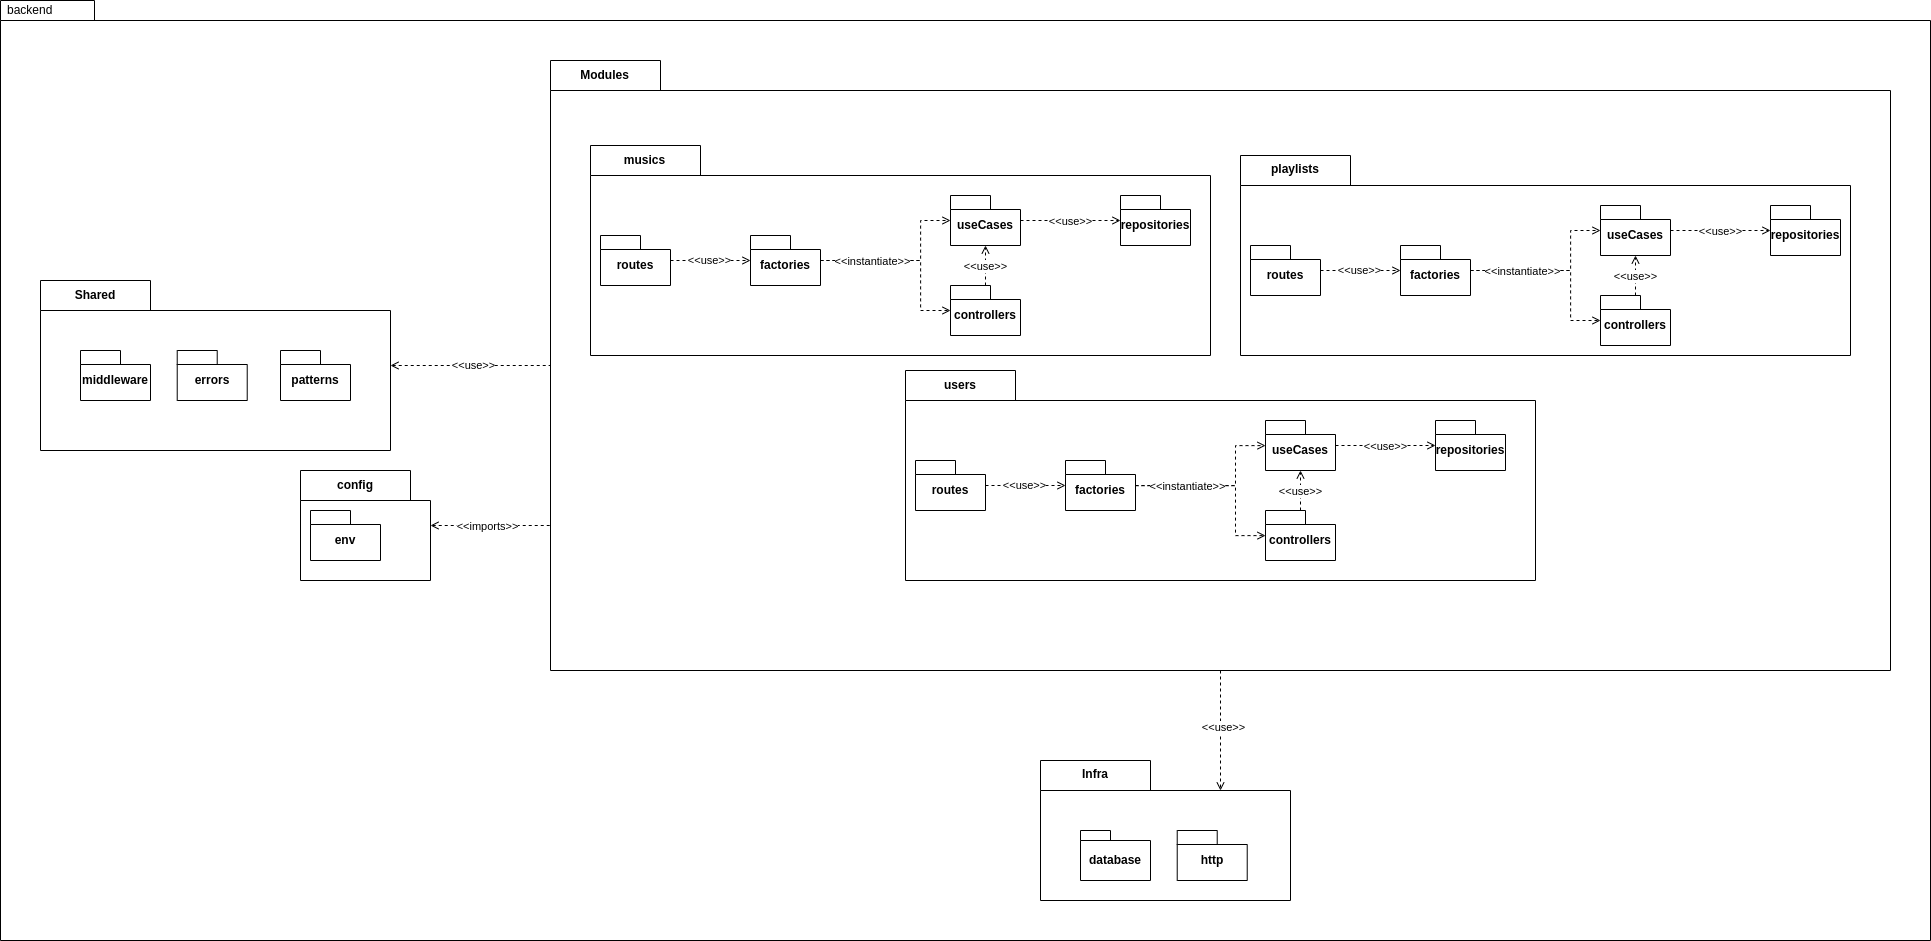

The diagram above was exported from draw.io. Its source (the exported page's mxGraphModel, read from the mxfile embedded in the PNG):
<mxGraphModel dx="3187" dy="1760" grid="1" gridSize="10" guides="1" tooltips="1" connect="1" arrows="1" fold="1" page="1" pageScale="1" pageWidth="850" pageHeight="1100" math="0" shadow="0">
  <root>
    <mxCell id="0" />
    <mxCell id="1" parent="0" />
    <mxCell id="2" value="backend" style="shape=folder;xSize=90;align=left;spacingLeft=10;align=left;verticalAlign=top;spacingLeft=5;spacingTop=-4;tabWidth=70;tabHeight=20;tabPosition=left;html=1;recursiveResize=0;movable=0;resizable=0;rotatable=0;deletable=0;editable=0;locked=1;connectable=0;" vertex="1" parent="1">
      <mxGeometry x="800" width="1930" height="940" as="geometry" />
    </mxCell>
    <mxCell id="3" value="Modules" style="shape=folder;fontStyle=1;tabWidth=110;tabHeight=30;tabPosition=left;html=1;boundedLbl=1;labelInHeader=1;container=1;collapsible=0;whiteSpace=wrap;movable=1;resizable=1;rotatable=1;deletable=1;editable=1;locked=0;connectable=1;recursiveResize=0;" vertex="1" parent="1">
      <mxGeometry x="1350" y="60" width="1340" height="610" as="geometry" />
    </mxCell>
    <mxCell id="4" value="" style="html=1;strokeColor=none;resizeWidth=1;resizeHeight=1;fillColor=none;part=1;connectable=0;allowArrows=0;deletable=0;whiteSpace=wrap;" vertex="1" parent="3">
      <mxGeometry width="1380" height="427" relative="1" as="geometry">
        <mxPoint y="30" as="offset" />
      </mxGeometry>
    </mxCell>
    <mxCell id="5" value="users" style="shape=folder;fontStyle=1;tabWidth=110;tabHeight=30;tabPosition=left;html=1;boundedLbl=1;labelInHeader=1;container=1;collapsible=0;whiteSpace=wrap;recursiveResize=0;" vertex="1" parent="3">
      <mxGeometry x="355" y="310" width="630" height="210" as="geometry" />
    </mxCell>
    <mxCell id="6" value="" style="html=1;strokeColor=none;resizeWidth=1;resizeHeight=1;fillColor=none;part=1;connectable=0;allowArrows=0;deletable=0;whiteSpace=wrap;" vertex="1" parent="5">
      <mxGeometry width="325.4119251893599" height="119" relative="1" as="geometry">
        <mxPoint y="30" as="offset" />
      </mxGeometry>
    </mxCell>
    <mxCell id="7" style="edgeStyle=orthogonalEdgeStyle;rounded=0;orthogonalLoop=1;jettySize=auto;html=1;dashed=1;endArrow=open;endFill=0;" edge="1" parent="5" source="10" target="14">
      <mxGeometry relative="1" as="geometry">
        <Array as="points">
          <mxPoint x="330" y="115" />
          <mxPoint x="330" y="75" />
        </Array>
      </mxGeometry>
    </mxCell>
    <mxCell id="8" style="edgeStyle=orthogonalEdgeStyle;rounded=0;orthogonalLoop=1;jettySize=auto;html=1;endArrow=open;endFill=0;dashed=1;" edge="1" parent="5" source="10" target="20">
      <mxGeometry relative="1" as="geometry">
        <Array as="points">
          <mxPoint x="330" y="115" />
          <mxPoint x="330" y="165" />
        </Array>
      </mxGeometry>
    </mxCell>
    <mxCell id="9" value="&amp;lt;&amp;lt;instantiate&amp;gt;&amp;gt;" style="edgeLabel;html=1;align=center;verticalAlign=middle;resizable=0;points=[];" vertex="1" connectable="0" parent="8">
      <mxGeometry x="-0.7048" y="-1" relative="1" as="geometry">
        <mxPoint x="24" y="-1" as="offset" />
      </mxGeometry>
    </mxCell>
    <mxCell id="10" value="factories" style="shape=folder;fontStyle=1;spacingTop=10;tabWidth=40;tabHeight=14;tabPosition=left;html=1;whiteSpace=wrap;" vertex="1" parent="5">
      <mxGeometry x="160" y="90" width="70" height="50" as="geometry" />
    </mxCell>
    <mxCell id="11" value="repositories" style="shape=folder;fontStyle=1;spacingTop=10;tabWidth=40;tabHeight=14;tabPosition=left;html=1;whiteSpace=wrap;" vertex="1" parent="5">
      <mxGeometry x="530" y="50" width="70" height="50" as="geometry" />
    </mxCell>
    <mxCell id="12" style="edgeStyle=orthogonalEdgeStyle;rounded=0;orthogonalLoop=1;jettySize=auto;html=1;dashed=1;endArrow=open;endFill=0;" edge="1" parent="5" source="14" target="11">
      <mxGeometry relative="1" as="geometry" />
    </mxCell>
    <mxCell id="13" value="&amp;lt;&amp;lt;use&amp;gt;&amp;gt;" style="edgeLabel;html=1;align=center;verticalAlign=middle;resizable=0;points=[];" vertex="1" connectable="0" parent="12">
      <mxGeometry x="-0.0314" relative="1" as="geometry">
        <mxPoint as="offset" />
      </mxGeometry>
    </mxCell>
    <mxCell id="14" value="useCases" style="shape=folder;fontStyle=1;spacingTop=10;tabWidth=40;tabHeight=14;tabPosition=left;html=1;whiteSpace=wrap;" vertex="1" parent="5">
      <mxGeometry x="360" y="50" width="70" height="50" as="geometry" />
    </mxCell>
    <mxCell id="15" style="edgeStyle=orthogonalEdgeStyle;rounded=0;orthogonalLoop=1;jettySize=auto;html=1;dashed=1;endArrow=open;endFill=0;" edge="1" parent="5" source="17" target="10">
      <mxGeometry relative="1" as="geometry">
        <mxPoint x="130" y="115" as="targetPoint" />
      </mxGeometry>
    </mxCell>
    <mxCell id="16" value="&amp;lt;&amp;lt;use&amp;gt;&amp;gt;" style="edgeLabel;html=1;align=center;verticalAlign=middle;resizable=0;points=[];" vertex="1" connectable="0" parent="15">
      <mxGeometry x="-0.0457" y="1" relative="1" as="geometry">
        <mxPoint as="offset" />
      </mxGeometry>
    </mxCell>
    <mxCell id="17" value="routes" style="shape=folder;fontStyle=1;spacingTop=10;tabWidth=40;tabHeight=14;tabPosition=left;html=1;whiteSpace=wrap;" vertex="1" parent="5">
      <mxGeometry x="10" y="90" width="70" height="50" as="geometry" />
    </mxCell>
    <mxCell id="18" style="edgeStyle=orthogonalEdgeStyle;rounded=0;orthogonalLoop=1;jettySize=auto;html=1;dashed=1;endArrow=open;endFill=0;" edge="1" parent="5" source="20" target="14">
      <mxGeometry relative="1" as="geometry" />
    </mxCell>
    <mxCell id="19" value="&amp;lt;&amp;lt;use&amp;gt;&amp;gt;" style="edgeLabel;html=1;align=center;verticalAlign=middle;resizable=0;points=[];" vertex="1" connectable="0" parent="18">
      <mxGeometry x="-0.0357" y="1" relative="1" as="geometry">
        <mxPoint as="offset" />
      </mxGeometry>
    </mxCell>
    <mxCell id="20" value="controllers" style="shape=folder;fontStyle=1;spacingTop=10;tabWidth=40;tabHeight=14;tabPosition=left;html=1;whiteSpace=wrap;" vertex="1" parent="5">
      <mxGeometry x="360" y="140" width="70" height="50" as="geometry" />
    </mxCell>
    <mxCell id="21" value="musics" style="shape=folder;fontStyle=1;tabWidth=110;tabHeight=30;tabPosition=left;html=1;boundedLbl=1;labelInHeader=1;container=1;collapsible=0;whiteSpace=wrap;recursiveResize=0;" vertex="1" parent="3">
      <mxGeometry x="40" y="85" width="620" height="210" as="geometry" />
    </mxCell>
    <mxCell id="22" value="" style="html=1;strokeColor=none;resizeWidth=1;resizeHeight=1;fillColor=none;part=1;connectable=0;allowArrows=0;deletable=0;whiteSpace=wrap;" vertex="1" parent="21">
      <mxGeometry width="325.4119251893599" height="119" relative="1" as="geometry">
        <mxPoint y="30" as="offset" />
      </mxGeometry>
    </mxCell>
    <mxCell id="23" style="edgeStyle=orthogonalEdgeStyle;rounded=0;orthogonalLoop=1;jettySize=auto;html=1;dashed=1;endArrow=open;endFill=0;" edge="1" parent="21" source="26" target="30">
      <mxGeometry relative="1" as="geometry">
        <Array as="points">
          <mxPoint x="330" y="115" />
          <mxPoint x="330" y="75" />
        </Array>
      </mxGeometry>
    </mxCell>
    <mxCell id="24" style="edgeStyle=orthogonalEdgeStyle;rounded=0;orthogonalLoop=1;jettySize=auto;html=1;endArrow=open;endFill=0;dashed=1;" edge="1" parent="21" source="26" target="36">
      <mxGeometry relative="1" as="geometry">
        <Array as="points">
          <mxPoint x="330" y="115" />
          <mxPoint x="330" y="165" />
        </Array>
      </mxGeometry>
    </mxCell>
    <mxCell id="25" value="&amp;lt;&amp;lt;instantiate&amp;gt;&amp;gt;" style="edgeLabel;html=1;align=center;verticalAlign=middle;resizable=0;points=[];" vertex="1" connectable="0" parent="24">
      <mxGeometry x="-0.7048" y="-1" relative="1" as="geometry">
        <mxPoint x="24" y="-1" as="offset" />
      </mxGeometry>
    </mxCell>
    <mxCell id="26" value="factories" style="shape=folder;fontStyle=1;spacingTop=10;tabWidth=40;tabHeight=14;tabPosition=left;html=1;whiteSpace=wrap;" vertex="1" parent="21">
      <mxGeometry x="160" y="90" width="70" height="50" as="geometry" />
    </mxCell>
    <mxCell id="27" value="repositories" style="shape=folder;fontStyle=1;spacingTop=10;tabWidth=40;tabHeight=14;tabPosition=left;html=1;whiteSpace=wrap;" vertex="1" parent="21">
      <mxGeometry x="530" y="50" width="70" height="50" as="geometry" />
    </mxCell>
    <mxCell id="28" style="edgeStyle=orthogonalEdgeStyle;rounded=0;orthogonalLoop=1;jettySize=auto;html=1;dashed=1;endArrow=open;endFill=0;" edge="1" parent="21" source="30" target="27">
      <mxGeometry relative="1" as="geometry" />
    </mxCell>
    <mxCell id="29" value="&amp;lt;&amp;lt;use&amp;gt;&amp;gt;" style="edgeLabel;html=1;align=center;verticalAlign=middle;resizable=0;points=[];" vertex="1" connectable="0" parent="28">
      <mxGeometry x="-0.0314" relative="1" as="geometry">
        <mxPoint as="offset" />
      </mxGeometry>
    </mxCell>
    <mxCell id="30" value="useCases" style="shape=folder;fontStyle=1;spacingTop=10;tabWidth=40;tabHeight=14;tabPosition=left;html=1;whiteSpace=wrap;" vertex="1" parent="21">
      <mxGeometry x="360" y="50" width="70" height="50" as="geometry" />
    </mxCell>
    <mxCell id="31" style="edgeStyle=orthogonalEdgeStyle;rounded=0;orthogonalLoop=1;jettySize=auto;html=1;dashed=1;endArrow=open;endFill=0;" edge="1" parent="21" source="33" target="26">
      <mxGeometry relative="1" as="geometry">
        <mxPoint x="130" y="115" as="targetPoint" />
      </mxGeometry>
    </mxCell>
    <mxCell id="32" value="&amp;lt;&amp;lt;use&amp;gt;&amp;gt;" style="edgeLabel;html=1;align=center;verticalAlign=middle;resizable=0;points=[];" vertex="1" connectable="0" parent="31">
      <mxGeometry x="-0.0457" y="1" relative="1" as="geometry">
        <mxPoint as="offset" />
      </mxGeometry>
    </mxCell>
    <mxCell id="33" value="routes" style="shape=folder;fontStyle=1;spacingTop=10;tabWidth=40;tabHeight=14;tabPosition=left;html=1;whiteSpace=wrap;" vertex="1" parent="21">
      <mxGeometry x="10" y="90" width="70" height="50" as="geometry" />
    </mxCell>
    <mxCell id="34" style="edgeStyle=orthogonalEdgeStyle;rounded=0;orthogonalLoop=1;jettySize=auto;html=1;dashed=1;endArrow=open;endFill=0;" edge="1" parent="21" source="36" target="30">
      <mxGeometry relative="1" as="geometry" />
    </mxCell>
    <mxCell id="35" value="&amp;lt;&amp;lt;use&amp;gt;&amp;gt;" style="edgeLabel;html=1;align=center;verticalAlign=middle;resizable=0;points=[];" vertex="1" connectable="0" parent="34">
      <mxGeometry x="-0.0357" y="1" relative="1" as="geometry">
        <mxPoint as="offset" />
      </mxGeometry>
    </mxCell>
    <mxCell id="36" value="controllers" style="shape=folder;fontStyle=1;spacingTop=10;tabWidth=40;tabHeight=14;tabPosition=left;html=1;whiteSpace=wrap;" vertex="1" parent="21">
      <mxGeometry x="360" y="140" width="70" height="50" as="geometry" />
    </mxCell>
    <mxCell id="37" value="playlists" style="shape=folder;fontStyle=1;tabWidth=110;tabHeight=30;tabPosition=left;html=1;boundedLbl=1;labelInHeader=1;container=1;collapsible=0;whiteSpace=wrap;recursiveResize=0;" vertex="1" parent="3">
      <mxGeometry x="690" y="95" width="610" height="200" as="geometry" />
    </mxCell>
    <mxCell id="38" value="" style="html=1;strokeColor=none;resizeWidth=1;resizeHeight=1;fillColor=none;part=1;connectable=0;allowArrows=0;deletable=0;whiteSpace=wrap;" vertex="1" parent="37">
      <mxGeometry width="325.4119251893599" height="119" relative="1" as="geometry">
        <mxPoint y="30" as="offset" />
      </mxGeometry>
    </mxCell>
    <mxCell id="39" style="edgeStyle=orthogonalEdgeStyle;rounded=0;orthogonalLoop=1;jettySize=auto;html=1;dashed=1;endArrow=open;endFill=0;" edge="1" parent="37" source="42" target="46">
      <mxGeometry relative="1" as="geometry">
        <Array as="points">
          <mxPoint x="330" y="115" />
          <mxPoint x="330" y="75" />
        </Array>
      </mxGeometry>
    </mxCell>
    <mxCell id="40" style="edgeStyle=orthogonalEdgeStyle;rounded=0;orthogonalLoop=1;jettySize=auto;html=1;endArrow=open;endFill=0;dashed=1;" edge="1" parent="37" source="42" target="52">
      <mxGeometry relative="1" as="geometry">
        <Array as="points">
          <mxPoint x="330" y="115" />
          <mxPoint x="330" y="165" />
        </Array>
      </mxGeometry>
    </mxCell>
    <mxCell id="41" value="&amp;lt;&amp;lt;instantiate&amp;gt;&amp;gt;" style="edgeLabel;html=1;align=center;verticalAlign=middle;resizable=0;points=[];" vertex="1" connectable="0" parent="40">
      <mxGeometry x="-0.7048" y="-1" relative="1" as="geometry">
        <mxPoint x="24" y="-1" as="offset" />
      </mxGeometry>
    </mxCell>
    <mxCell id="42" value="factories" style="shape=folder;fontStyle=1;spacingTop=10;tabWidth=40;tabHeight=14;tabPosition=left;html=1;whiteSpace=wrap;" vertex="1" parent="37">
      <mxGeometry x="160" y="90" width="70" height="50" as="geometry" />
    </mxCell>
    <mxCell id="43" value="repositories" style="shape=folder;fontStyle=1;spacingTop=10;tabWidth=40;tabHeight=14;tabPosition=left;html=1;whiteSpace=wrap;" vertex="1" parent="37">
      <mxGeometry x="530" y="50" width="70" height="50" as="geometry" />
    </mxCell>
    <mxCell id="44" style="edgeStyle=orthogonalEdgeStyle;rounded=0;orthogonalLoop=1;jettySize=auto;html=1;dashed=1;endArrow=open;endFill=0;" edge="1" parent="37" source="46" target="43">
      <mxGeometry relative="1" as="geometry" />
    </mxCell>
    <mxCell id="45" value="&amp;lt;&amp;lt;use&amp;gt;&amp;gt;" style="edgeLabel;html=1;align=center;verticalAlign=middle;resizable=0;points=[];" vertex="1" connectable="0" parent="44">
      <mxGeometry x="-0.0314" relative="1" as="geometry">
        <mxPoint as="offset" />
      </mxGeometry>
    </mxCell>
    <mxCell id="46" value="useCases" style="shape=folder;fontStyle=1;spacingTop=10;tabWidth=40;tabHeight=14;tabPosition=left;html=1;whiteSpace=wrap;" vertex="1" parent="37">
      <mxGeometry x="360" y="50" width="70" height="50" as="geometry" />
    </mxCell>
    <mxCell id="47" style="edgeStyle=orthogonalEdgeStyle;rounded=0;orthogonalLoop=1;jettySize=auto;html=1;dashed=1;endArrow=open;endFill=0;" edge="1" parent="37" source="49" target="42">
      <mxGeometry relative="1" as="geometry">
        <mxPoint x="130" y="115" as="targetPoint" />
      </mxGeometry>
    </mxCell>
    <mxCell id="48" value="&amp;lt;&amp;lt;use&amp;gt;&amp;gt;" style="edgeLabel;html=1;align=center;verticalAlign=middle;resizable=0;points=[];" vertex="1" connectable="0" parent="47">
      <mxGeometry x="-0.0457" y="1" relative="1" as="geometry">
        <mxPoint as="offset" />
      </mxGeometry>
    </mxCell>
    <mxCell id="49" value="routes" style="shape=folder;fontStyle=1;spacingTop=10;tabWidth=40;tabHeight=14;tabPosition=left;html=1;whiteSpace=wrap;" vertex="1" parent="37">
      <mxGeometry x="10" y="90" width="70" height="50" as="geometry" />
    </mxCell>
    <mxCell id="50" style="edgeStyle=orthogonalEdgeStyle;rounded=0;orthogonalLoop=1;jettySize=auto;html=1;dashed=1;endArrow=open;endFill=0;" edge="1" parent="37" source="52" target="46">
      <mxGeometry relative="1" as="geometry" />
    </mxCell>
    <mxCell id="51" value="&amp;lt;&amp;lt;use&amp;gt;&amp;gt;" style="edgeLabel;html=1;align=center;verticalAlign=middle;resizable=0;points=[];" vertex="1" connectable="0" parent="50">
      <mxGeometry x="-0.0357" y="1" relative="1" as="geometry">
        <mxPoint as="offset" />
      </mxGeometry>
    </mxCell>
    <mxCell id="52" value="controllers" style="shape=folder;fontStyle=1;spacingTop=10;tabWidth=40;tabHeight=14;tabPosition=left;html=1;whiteSpace=wrap;" vertex="1" parent="37">
      <mxGeometry x="360" y="140" width="70" height="50" as="geometry" />
    </mxCell>
    <mxCell id="53" style="edgeStyle=orthogonalEdgeStyle;rounded=0;orthogonalLoop=1;jettySize=auto;html=1;endArrow=none;endFill=0;startArrow=open;startFill=0;dashed=1;" edge="1" source="55" target="3" parent="1">
      <mxGeometry relative="1" as="geometry" />
    </mxCell>
    <mxCell id="54" value="&amp;lt;&amp;lt;use&amp;gt;&amp;gt;" style="edgeLabel;html=1;align=center;verticalAlign=middle;resizable=0;points=[];" vertex="1" connectable="0" parent="53">
      <mxGeometry x="0.0272" y="1" relative="1" as="geometry">
        <mxPoint as="offset" />
      </mxGeometry>
    </mxCell>
    <mxCell id="55" value="Shared" style="shape=folder;fontStyle=1;tabWidth=110;tabHeight=30;tabPosition=left;html=1;boundedLbl=1;labelInHeader=1;container=1;collapsible=0;whiteSpace=wrap;recursiveResize=0;" vertex="1" parent="1">
      <mxGeometry x="840" y="280" width="350" height="170" as="geometry" />
    </mxCell>
    <mxCell id="56" value="" style="html=1;strokeColor=none;resizeWidth=1;resizeHeight=1;fillColor=none;part=1;connectable=0;allowArrows=0;deletable=0;whiteSpace=wrap;" vertex="1" parent="55">
      <mxGeometry width="325.4119251893599" height="119" relative="1" as="geometry">
        <mxPoint y="30" as="offset" />
      </mxGeometry>
    </mxCell>
    <mxCell id="57" value="middleware" style="shape=folder;fontStyle=1;spacingTop=10;tabWidth=40;tabHeight=14;tabPosition=left;html=1;whiteSpace=wrap;" vertex="1" parent="55">
      <mxGeometry x="39.99999999999997" y="70" width="70" height="50" as="geometry" />
    </mxCell>
    <mxCell id="58" value="errors" style="shape=folder;fontStyle=1;spacingTop=10;tabWidth=40;tabHeight=14;tabPosition=left;html=1;whiteSpace=wrap;" vertex="1" parent="55">
      <mxGeometry x="136.72" y="70" width="70" height="50" as="geometry" />
    </mxCell>
    <mxCell id="59" value="patterns" style="shape=folder;fontStyle=1;spacingTop=10;tabWidth=40;tabHeight=14;tabPosition=left;html=1;whiteSpace=wrap;" vertex="1" parent="55">
      <mxGeometry x="240.00000000000003" y="70" width="70" height="50" as="geometry" />
    </mxCell>
    <mxCell id="60" value="config" style="shape=folder;fontStyle=1;tabWidth=110;tabHeight=30;tabPosition=left;html=1;boundedLbl=1;labelInHeader=1;container=1;collapsible=0;whiteSpace=wrap;recursiveResize=0;" vertex="1" parent="1">
      <mxGeometry x="1100" y="470" width="130" height="110" as="geometry" />
    </mxCell>
    <mxCell id="61" value="" style="html=1;strokeColor=none;resizeWidth=1;resizeHeight=1;fillColor=none;part=1;connectable=0;allowArrows=0;deletable=0;whiteSpace=wrap;" vertex="1" parent="60">
      <mxGeometry width="130" height="80" relative="1" as="geometry">
        <mxPoint y="30" as="offset" />
      </mxGeometry>
    </mxCell>
    <mxCell id="62" value="env" style="shape=folder;fontStyle=1;spacingTop=10;tabWidth=40;tabHeight=14;tabPosition=left;html=1;whiteSpace=wrap;" vertex="1" parent="60">
      <mxGeometry x="10" y="40" width="70" height="50" as="geometry" />
    </mxCell>
    <mxCell id="63" style="edgeStyle=orthogonalEdgeStyle;rounded=0;orthogonalLoop=1;jettySize=auto;html=1;entryX=0;entryY=0;entryDx=0;entryDy=465;entryPerimeter=0;endArrow=none;endFill=0;dashed=1;startArrow=open;startFill=0;" edge="1" source="60" target="3" parent="1">
      <mxGeometry relative="1" as="geometry" />
    </mxCell>
    <mxCell id="64" value="&amp;lt;&amp;lt;imports&amp;gt;&amp;gt;" style="edgeLabel;html=1;align=center;verticalAlign=middle;resizable=0;points=[];" vertex="1" connectable="0" parent="63">
      <mxGeometry x="-0.0641" relative="1" as="geometry">
        <mxPoint as="offset" />
      </mxGeometry>
    </mxCell>
    <mxCell id="65" value="Infra" style="shape=folder;fontStyle=1;tabWidth=110;tabHeight=30;tabPosition=left;html=1;boundedLbl=1;labelInHeader=1;container=1;collapsible=0;whiteSpace=wrap;recursiveResize=0;" vertex="1" parent="1">
      <mxGeometry x="1840" y="760" width="250" height="140" as="geometry" />
    </mxCell>
    <mxCell id="66" value="" style="html=1;strokeColor=none;resizeWidth=1;resizeHeight=1;fillColor=none;part=1;connectable=0;allowArrows=0;deletable=0;whiteSpace=wrap;" vertex="1" parent="65">
      <mxGeometry width="325.4119251893599" height="119" relative="1" as="geometry">
        <mxPoint y="30" as="offset" />
      </mxGeometry>
    </mxCell>
    <mxCell id="67" value="database" style="shape=folder;fontStyle=1;spacingTop=10;tabWidth=30;tabHeight=10;tabPosition=left;html=1;whiteSpace=wrap;" vertex="1" parent="65">
      <mxGeometry x="39.99999999999997" y="70" width="70" height="50" as="geometry" />
    </mxCell>
    <mxCell id="68" value="http" style="shape=folder;fontStyle=1;spacingTop=10;tabWidth=40;tabHeight=14;tabPosition=left;html=1;whiteSpace=wrap;" vertex="1" parent="65">
      <mxGeometry x="136.72" y="70" width="70" height="50" as="geometry" />
    </mxCell>
    <mxCell id="69" style="edgeStyle=orthogonalEdgeStyle;rounded=0;orthogonalLoop=1;jettySize=auto;html=1;entryX=0;entryY=0;entryDx=180;entryDy=30;entryPerimeter=0;dashed=1;endArrow=open;endFill=0;" edge="1" source="3" target="65" parent="1">
      <mxGeometry relative="1" as="geometry" />
    </mxCell>
    <mxCell id="70" value="&amp;lt;&amp;lt;use&amp;gt;&amp;gt;" style="edgeLabel;html=1;align=center;verticalAlign=middle;resizable=0;points=[];" connectable="0" vertex="1" parent="69">
      <mxGeometry x="-0.0577" y="2" relative="1" as="geometry">
        <mxPoint as="offset" />
      </mxGeometry>
    </mxCell>
  </root>
</mxGraphModel>